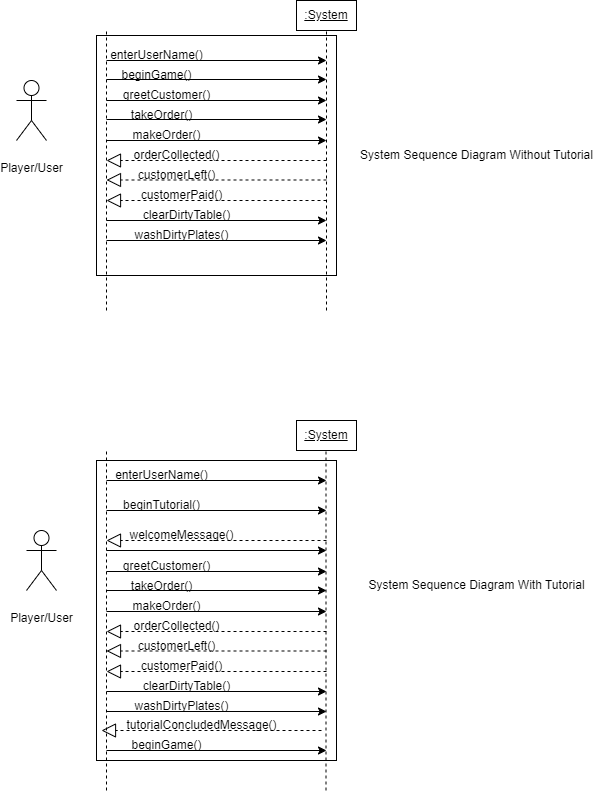

The diagram above was exported from draw.io. Its source (the exported page's mxGraphModel, read from the mxfile embedded in the PNG):
<mxGraphModel dx="880" dy="452" grid="1" gridSize="10" guides="1" tooltips="1" connect="1" arrows="1" fold="1" page="1" pageScale="1" pageWidth="850" pageHeight="1100" math="0" shadow="0">
  <root>
    <mxCell id="0" />
    <mxCell id="1" parent="0" />
    <mxCell id="Ndt5yQN2rLb4QSb5cQsp-1" value="&lt;br&gt;Player/User" style="shape=umlActor;verticalLabelPosition=bottom;verticalAlign=top;html=1;outlineConnect=0;" parent="1" vertex="1">
      <mxGeometry x="240" y="180" width="30" height="60" as="geometry" />
    </mxCell>
    <mxCell id="Ndt5yQN2rLb4QSb5cQsp-3" value="" style="rounded=0;whiteSpace=wrap;html=1;" parent="1" vertex="1">
      <mxGeometry x="320" y="135" width="240" height="240" as="geometry" />
    </mxCell>
    <mxCell id="Ndt5yQN2rLb4QSb5cQsp-2" value="" style="endArrow=none;dashed=1;html=1;rounded=0;" parent="1" edge="1">
      <mxGeometry width="50" height="50" relative="1" as="geometry">
        <mxPoint x="550" y="410" as="sourcePoint" />
        <mxPoint x="550" y="130" as="targetPoint" />
      </mxGeometry>
    </mxCell>
    <mxCell id="Ndt5yQN2rLb4QSb5cQsp-8" value="" style="endArrow=none;dashed=1;html=1;rounded=0;" parent="1" edge="1">
      <mxGeometry width="50" height="50" relative="1" as="geometry">
        <mxPoint x="330" y="410" as="sourcePoint" />
        <mxPoint x="330" y="130" as="targetPoint" />
      </mxGeometry>
    </mxCell>
    <mxCell id="Ndt5yQN2rLb4QSb5cQsp-9" value="&lt;u&gt;:System&lt;/u&gt;" style="rounded=0;whiteSpace=wrap;html=1;" parent="1" vertex="1">
      <mxGeometry x="520" y="100" width="60" height="30" as="geometry" />
    </mxCell>
    <mxCell id="Ndt5yQN2rLb4QSb5cQsp-10" value="" style="endArrow=classic;html=1;rounded=0;" parent="1" edge="1">
      <mxGeometry width="50" height="50" relative="1" as="geometry">
        <mxPoint x="330" y="160" as="sourcePoint" />
        <mxPoint x="550" y="160" as="targetPoint" />
      </mxGeometry>
    </mxCell>
    <mxCell id="Ndt5yQN2rLb4QSb5cQsp-11" value="beginGame()" style="text;html=1;align=center;verticalAlign=middle;resizable=0;points=[];autosize=1;strokeColor=none;fillColor=none;" parent="1" vertex="1">
      <mxGeometry x="335" y="160" width="90" height="30" as="geometry" />
    </mxCell>
    <mxCell id="Ndt5yQN2rLb4QSb5cQsp-12" value="" style="endArrow=classic;html=1;rounded=0;" parent="1" edge="1">
      <mxGeometry width="50" height="50" relative="1" as="geometry">
        <mxPoint x="330" y="179" as="sourcePoint" />
        <mxPoint x="550" y="179" as="targetPoint" />
      </mxGeometry>
    </mxCell>
    <mxCell id="Ndt5yQN2rLb4QSb5cQsp-13" value="enterUserName()" style="text;html=1;align=center;verticalAlign=middle;resizable=0;points=[];autosize=1;strokeColor=none;fillColor=none;" parent="1" vertex="1">
      <mxGeometry x="320" y="140" width="120" height="30" as="geometry" />
    </mxCell>
    <mxCell id="Ndt5yQN2rLb4QSb5cQsp-19" value="" style="endArrow=classic;html=1;rounded=0;" parent="1" edge="1">
      <mxGeometry width="50" height="50" relative="1" as="geometry">
        <mxPoint x="330" y="200" as="sourcePoint" />
        <mxPoint x="550" y="200" as="targetPoint" />
      </mxGeometry>
    </mxCell>
    <mxCell id="Ndt5yQN2rLb4QSb5cQsp-20" value="greetCustomer()" style="text;html=1;align=center;verticalAlign=middle;resizable=0;points=[];autosize=1;strokeColor=none;fillColor=none;" parent="1" vertex="1">
      <mxGeometry x="335" y="180" width="110" height="30" as="geometry" />
    </mxCell>
    <mxCell id="Ndt5yQN2rLb4QSb5cQsp-23" value="" style="endArrow=block;dashed=1;endFill=0;endSize=12;html=1;rounded=0;" parent="1" edge="1">
      <mxGeometry width="160" relative="1" as="geometry">
        <mxPoint x="550" y="260" as="sourcePoint" />
        <mxPoint x="330" y="260" as="targetPoint" />
      </mxGeometry>
    </mxCell>
    <mxCell id="Ndt5yQN2rLb4QSb5cQsp-24" value="orderCollected()" style="text;html=1;align=center;verticalAlign=middle;resizable=0;points=[];autosize=1;strokeColor=none;fillColor=none;" parent="1" vertex="1">
      <mxGeometry x="345" y="240" width="110" height="30" as="geometry" />
    </mxCell>
    <mxCell id="Ndt5yQN2rLb4QSb5cQsp-25" value="takeOrder()" style="text;html=1;align=center;verticalAlign=middle;resizable=0;points=[];autosize=1;strokeColor=none;fillColor=none;" parent="1" vertex="1">
      <mxGeometry x="345" y="200" width="80" height="30" as="geometry" />
    </mxCell>
    <mxCell id="Ndt5yQN2rLb4QSb5cQsp-26" value="" style="endArrow=classic;html=1;rounded=0;" parent="1" edge="1">
      <mxGeometry width="50" height="50" relative="1" as="geometry">
        <mxPoint x="330" y="219" as="sourcePoint" />
        <mxPoint x="550" y="219" as="targetPoint" />
      </mxGeometry>
    </mxCell>
    <mxCell id="Ndt5yQN2rLb4QSb5cQsp-30" value="makeOrder()" style="text;html=1;align=center;verticalAlign=middle;resizable=0;points=[];autosize=1;strokeColor=none;fillColor=none;" parent="1" vertex="1">
      <mxGeometry x="345" y="220" width="90" height="30" as="geometry" />
    </mxCell>
    <mxCell id="Ndt5yQN2rLb4QSb5cQsp-31" value="" style="endArrow=classic;html=1;rounded=0;" parent="1" edge="1">
      <mxGeometry width="50" height="50" relative="1" as="geometry">
        <mxPoint x="330" y="240" as="sourcePoint" />
        <mxPoint x="550" y="240" as="targetPoint" />
      </mxGeometry>
    </mxCell>
    <mxCell id="Ndt5yQN2rLb4QSb5cQsp-32" value="" style="endArrow=block;dashed=1;endFill=0;endSize=12;html=1;rounded=0;" parent="1" edge="1">
      <mxGeometry width="160" relative="1" as="geometry">
        <mxPoint x="550" y="279.5" as="sourcePoint" />
        <mxPoint x="330" y="279.5" as="targetPoint" />
      </mxGeometry>
    </mxCell>
    <mxCell id="Ndt5yQN2rLb4QSb5cQsp-35" value="customerLeft()" style="text;html=1;align=center;verticalAlign=middle;resizable=0;points=[];autosize=1;strokeColor=none;fillColor=none;" parent="1" vertex="1">
      <mxGeometry x="350" y="260" width="100" height="30" as="geometry" />
    </mxCell>
    <mxCell id="Ndt5yQN2rLb4QSb5cQsp-36" value="" style="endArrow=block;dashed=1;endFill=0;endSize=12;html=1;rounded=0;" parent="1" edge="1">
      <mxGeometry width="160" relative="1" as="geometry">
        <mxPoint x="550" y="300" as="sourcePoint" />
        <mxPoint x="330" y="300" as="targetPoint" />
      </mxGeometry>
    </mxCell>
    <mxCell id="Ndt5yQN2rLb4QSb5cQsp-37" value="customerPaid()" style="text;html=1;align=center;verticalAlign=middle;resizable=0;points=[];autosize=1;strokeColor=none;fillColor=none;" parent="1" vertex="1">
      <mxGeometry x="355" y="280" width="100" height="30" as="geometry" />
    </mxCell>
    <mxCell id="n0PkIssot2RWdr9VY8r9-1" value="" style="endArrow=classic;html=1;rounded=0;" edge="1" parent="1">
      <mxGeometry width="50" height="50" relative="1" as="geometry">
        <mxPoint x="330" y="320" as="sourcePoint" />
        <mxPoint x="550" y="320" as="targetPoint" />
      </mxGeometry>
    </mxCell>
    <mxCell id="n0PkIssot2RWdr9VY8r9-2" value="clearDirtyTable()" style="text;html=1;align=center;verticalAlign=middle;resizable=0;points=[];autosize=1;strokeColor=none;fillColor=none;" vertex="1" parent="1">
      <mxGeometry x="355" y="300" width="110" height="30" as="geometry" />
    </mxCell>
    <mxCell id="n0PkIssot2RWdr9VY8r9-3" value="" style="endArrow=classic;html=1;rounded=0;" edge="1" parent="1">
      <mxGeometry width="50" height="50" relative="1" as="geometry">
        <mxPoint x="330" y="340" as="sourcePoint" />
        <mxPoint x="550" y="340" as="targetPoint" />
      </mxGeometry>
    </mxCell>
    <mxCell id="n0PkIssot2RWdr9VY8r9-4" value="washDirtyPlates()" style="text;html=1;align=center;verticalAlign=middle;resizable=0;points=[];autosize=1;strokeColor=none;fillColor=none;" vertex="1" parent="1">
      <mxGeometry x="345" y="320" width="120" height="30" as="geometry" />
    </mxCell>
    <mxCell id="n0PkIssot2RWdr9VY8r9-5" value="" style="rounded=0;whiteSpace=wrap;html=1;" vertex="1" parent="1">
      <mxGeometry x="320" y="560" width="240" height="300" as="geometry" />
    </mxCell>
    <mxCell id="n0PkIssot2RWdr9VY8r9-7" value="" style="endArrow=none;dashed=1;html=1;rounded=0;" edge="1" parent="1">
      <mxGeometry width="50" height="50" relative="1" as="geometry">
        <mxPoint x="330" y="890" as="sourcePoint" />
        <mxPoint x="330" y="550" as="targetPoint" />
      </mxGeometry>
    </mxCell>
    <mxCell id="n0PkIssot2RWdr9VY8r9-8" value="" style="endArrow=none;dashed=1;html=1;rounded=0;" edge="1" parent="1">
      <mxGeometry width="50" height="50" relative="1" as="geometry">
        <mxPoint x="549.5" y="890" as="sourcePoint" />
        <mxPoint x="549.5" y="550" as="targetPoint" />
      </mxGeometry>
    </mxCell>
    <mxCell id="n0PkIssot2RWdr9VY8r9-9" value="&lt;br&gt;Player/User" style="shape=umlActor;verticalLabelPosition=bottom;verticalAlign=top;html=1;outlineConnect=0;" vertex="1" parent="1">
      <mxGeometry x="250" y="630" width="30" height="60" as="geometry" />
    </mxCell>
    <mxCell id="n0PkIssot2RWdr9VY8r9-10" value="&lt;u&gt;:System&lt;/u&gt;" style="rounded=0;whiteSpace=wrap;html=1;" vertex="1" parent="1">
      <mxGeometry x="520" y="520" width="60" height="30" as="geometry" />
    </mxCell>
    <mxCell id="n0PkIssot2RWdr9VY8r9-11" value="System Sequence Diagram Without Tutorial" style="text;html=1;align=center;verticalAlign=middle;resizable=0;points=[];autosize=1;strokeColor=none;fillColor=none;" vertex="1" parent="1">
      <mxGeometry x="570" y="240" width="260" height="30" as="geometry" />
    </mxCell>
    <mxCell id="n0PkIssot2RWdr9VY8r9-12" value="System Sequence Diagram With Tutorial" style="text;html=1;align=center;verticalAlign=middle;resizable=0;points=[];autosize=1;strokeColor=none;fillColor=none;" vertex="1" parent="1">
      <mxGeometry x="580" y="670" width="240" height="30" as="geometry" />
    </mxCell>
    <mxCell id="n0PkIssot2RWdr9VY8r9-13" value="" style="endArrow=classic;html=1;rounded=0;" edge="1" parent="1">
      <mxGeometry width="50" height="50" relative="1" as="geometry">
        <mxPoint x="330" y="580" as="sourcePoint" />
        <mxPoint x="550" y="580" as="targetPoint" />
      </mxGeometry>
    </mxCell>
    <mxCell id="n0PkIssot2RWdr9VY8r9-14" value="enterUserName()" style="text;html=1;align=center;verticalAlign=middle;resizable=0;points=[];autosize=1;strokeColor=none;fillColor=none;" vertex="1" parent="1">
      <mxGeometry x="325" y="560" width="120" height="30" as="geometry" />
    </mxCell>
    <mxCell id="n0PkIssot2RWdr9VY8r9-15" value="" style="endArrow=classic;html=1;rounded=0;" edge="1" parent="1">
      <mxGeometry width="50" height="50" relative="1" as="geometry">
        <mxPoint x="330" y="610" as="sourcePoint" />
        <mxPoint x="550" y="610" as="targetPoint" />
      </mxGeometry>
    </mxCell>
    <mxCell id="n0PkIssot2RWdr9VY8r9-16" value="beginTutorial()" style="text;html=1;align=center;verticalAlign=middle;resizable=0;points=[];autosize=1;strokeColor=none;fillColor=none;" vertex="1" parent="1">
      <mxGeometry x="335" y="590" width="100" height="30" as="geometry" />
    </mxCell>
    <mxCell id="n0PkIssot2RWdr9VY8r9-19" value="" style="endArrow=block;dashed=1;endFill=0;endSize=12;html=1;rounded=0;" edge="1" parent="1">
      <mxGeometry width="160" relative="1" as="geometry">
        <mxPoint x="550" y="640" as="sourcePoint" />
        <mxPoint x="330" y="640" as="targetPoint" />
      </mxGeometry>
    </mxCell>
    <mxCell id="n0PkIssot2RWdr9VY8r9-20" value="welcomeMessage()" style="text;html=1;align=center;verticalAlign=middle;resizable=0;points=[];autosize=1;strokeColor=none;fillColor=none;" vertex="1" parent="1">
      <mxGeometry x="340" y="620" width="130" height="30" as="geometry" />
    </mxCell>
    <mxCell id="n0PkIssot2RWdr9VY8r9-24" value="" style="endArrow=classic;html=1;rounded=0;" edge="1" parent="1">
      <mxGeometry width="50" height="50" relative="1" as="geometry">
        <mxPoint x="330" y="650" as="sourcePoint" />
        <mxPoint x="550" y="650" as="targetPoint" />
      </mxGeometry>
    </mxCell>
    <mxCell id="n0PkIssot2RWdr9VY8r9-25" value="" style="endArrow=classic;html=1;rounded=0;" edge="1" parent="1">
      <mxGeometry width="50" height="50" relative="1" as="geometry">
        <mxPoint x="330" y="671" as="sourcePoint" />
        <mxPoint x="550" y="671" as="targetPoint" />
      </mxGeometry>
    </mxCell>
    <mxCell id="n0PkIssot2RWdr9VY8r9-26" value="greetCustomer()" style="text;html=1;align=center;verticalAlign=middle;resizable=0;points=[];autosize=1;strokeColor=none;fillColor=none;" vertex="1" parent="1">
      <mxGeometry x="335" y="651" width="110" height="30" as="geometry" />
    </mxCell>
    <mxCell id="n0PkIssot2RWdr9VY8r9-27" value="" style="endArrow=block;dashed=1;endFill=0;endSize=12;html=1;rounded=0;" edge="1" parent="1">
      <mxGeometry width="160" relative="1" as="geometry">
        <mxPoint x="550" y="731" as="sourcePoint" />
        <mxPoint x="330" y="731" as="targetPoint" />
      </mxGeometry>
    </mxCell>
    <mxCell id="n0PkIssot2RWdr9VY8r9-28" value="orderCollected()" style="text;html=1;align=center;verticalAlign=middle;resizable=0;points=[];autosize=1;strokeColor=none;fillColor=none;" vertex="1" parent="1">
      <mxGeometry x="345" y="711" width="110" height="30" as="geometry" />
    </mxCell>
    <mxCell id="n0PkIssot2RWdr9VY8r9-29" value="takeOrder()" style="text;html=1;align=center;verticalAlign=middle;resizable=0;points=[];autosize=1;strokeColor=none;fillColor=none;" vertex="1" parent="1">
      <mxGeometry x="345" y="671" width="80" height="30" as="geometry" />
    </mxCell>
    <mxCell id="n0PkIssot2RWdr9VY8r9-30" value="" style="endArrow=classic;html=1;rounded=0;" edge="1" parent="1">
      <mxGeometry width="50" height="50" relative="1" as="geometry">
        <mxPoint x="330" y="690" as="sourcePoint" />
        <mxPoint x="550" y="690" as="targetPoint" />
      </mxGeometry>
    </mxCell>
    <mxCell id="n0PkIssot2RWdr9VY8r9-31" value="makeOrder()" style="text;html=1;align=center;verticalAlign=middle;resizable=0;points=[];autosize=1;strokeColor=none;fillColor=none;" vertex="1" parent="1">
      <mxGeometry x="345" y="691" width="90" height="30" as="geometry" />
    </mxCell>
    <mxCell id="n0PkIssot2RWdr9VY8r9-32" value="" style="endArrow=classic;html=1;rounded=0;" edge="1" parent="1">
      <mxGeometry width="50" height="50" relative="1" as="geometry">
        <mxPoint x="330" y="711" as="sourcePoint" />
        <mxPoint x="550" y="711" as="targetPoint" />
      </mxGeometry>
    </mxCell>
    <mxCell id="n0PkIssot2RWdr9VY8r9-33" value="" style="endArrow=block;dashed=1;endFill=0;endSize=12;html=1;rounded=0;" edge="1" parent="1">
      <mxGeometry width="160" relative="1" as="geometry">
        <mxPoint x="550" y="750.5" as="sourcePoint" />
        <mxPoint x="330" y="750.5" as="targetPoint" />
      </mxGeometry>
    </mxCell>
    <mxCell id="n0PkIssot2RWdr9VY8r9-34" value="customerLeft()" style="text;html=1;align=center;verticalAlign=middle;resizable=0;points=[];autosize=1;strokeColor=none;fillColor=none;" vertex="1" parent="1">
      <mxGeometry x="350" y="731" width="100" height="30" as="geometry" />
    </mxCell>
    <mxCell id="n0PkIssot2RWdr9VY8r9-35" value="" style="endArrow=block;dashed=1;endFill=0;endSize=12;html=1;rounded=0;" edge="1" parent="1">
      <mxGeometry width="160" relative="1" as="geometry">
        <mxPoint x="550" y="771" as="sourcePoint" />
        <mxPoint x="330" y="771" as="targetPoint" />
      </mxGeometry>
    </mxCell>
    <mxCell id="n0PkIssot2RWdr9VY8r9-36" value="customerPaid()" style="text;html=1;align=center;verticalAlign=middle;resizable=0;points=[];autosize=1;strokeColor=none;fillColor=none;" vertex="1" parent="1">
      <mxGeometry x="355" y="751" width="100" height="30" as="geometry" />
    </mxCell>
    <mxCell id="n0PkIssot2RWdr9VY8r9-37" value="" style="endArrow=classic;html=1;rounded=0;" edge="1" parent="1">
      <mxGeometry width="50" height="50" relative="1" as="geometry">
        <mxPoint x="330" y="791" as="sourcePoint" />
        <mxPoint x="550" y="791" as="targetPoint" />
      </mxGeometry>
    </mxCell>
    <mxCell id="n0PkIssot2RWdr9VY8r9-38" value="clearDirtyTable()" style="text;html=1;align=center;verticalAlign=middle;resizable=0;points=[];autosize=1;strokeColor=none;fillColor=none;" vertex="1" parent="1">
      <mxGeometry x="355" y="771" width="110" height="30" as="geometry" />
    </mxCell>
    <mxCell id="n0PkIssot2RWdr9VY8r9-39" value="" style="endArrow=classic;html=1;rounded=0;" edge="1" parent="1">
      <mxGeometry width="50" height="50" relative="1" as="geometry">
        <mxPoint x="330" y="811" as="sourcePoint" />
        <mxPoint x="550" y="811" as="targetPoint" />
      </mxGeometry>
    </mxCell>
    <mxCell id="n0PkIssot2RWdr9VY8r9-40" value="washDirtyPlates()" style="text;html=1;align=center;verticalAlign=middle;resizable=0;points=[];autosize=1;strokeColor=none;fillColor=none;" vertex="1" parent="1">
      <mxGeometry x="345" y="791" width="120" height="30" as="geometry" />
    </mxCell>
    <mxCell id="n0PkIssot2RWdr9VY8r9-41" value="" style="endArrow=block;dashed=1;endFill=0;endSize=12;html=1;rounded=0;" edge="1" parent="1">
      <mxGeometry width="160" relative="1" as="geometry">
        <mxPoint x="545" y="830" as="sourcePoint" />
        <mxPoint x="325" y="830" as="targetPoint" />
      </mxGeometry>
    </mxCell>
    <mxCell id="n0PkIssot2RWdr9VY8r9-42" value="tutorialConcludedMessage()" style="text;html=1;align=center;verticalAlign=middle;resizable=0;points=[];autosize=1;strokeColor=none;fillColor=none;" vertex="1" parent="1">
      <mxGeometry x="340" y="810" width="170" height="30" as="geometry" />
    </mxCell>
    <mxCell id="n0PkIssot2RWdr9VY8r9-44" value="" style="endArrow=classic;html=1;rounded=0;" edge="1" parent="1">
      <mxGeometry width="50" height="50" relative="1" as="geometry">
        <mxPoint x="330" y="850" as="sourcePoint" />
        <mxPoint x="550" y="850" as="targetPoint" />
      </mxGeometry>
    </mxCell>
    <mxCell id="n0PkIssot2RWdr9VY8r9-46" value="beginGame()" style="text;html=1;align=center;verticalAlign=middle;resizable=0;points=[];autosize=1;strokeColor=none;fillColor=none;" vertex="1" parent="1">
      <mxGeometry x="345" y="830" width="90" height="30" as="geometry" />
    </mxCell>
  </root>
</mxGraphModel>